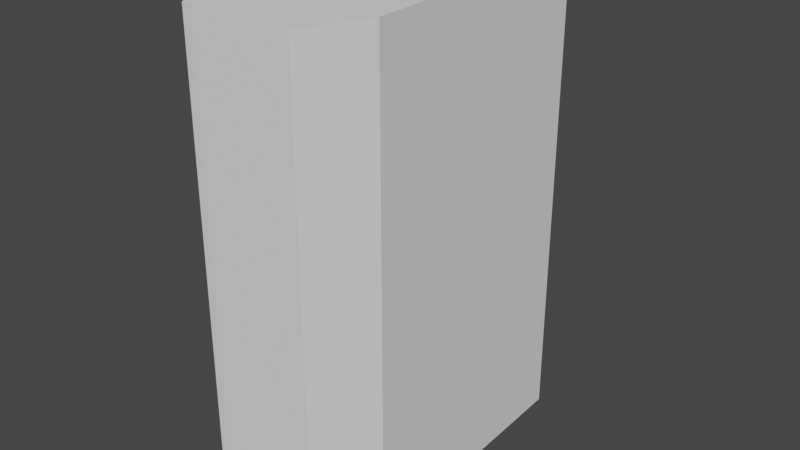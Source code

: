 # Source: CargoHullSmallCollider.blend  (saved by Blender 2.83.19; exported with 4.5.12 LTS)
import bpy
from mathutils import Matrix  # noqa: F401  (used for matrix-valued properties, if any)

bpy.ops.wm.read_factory_settings(use_empty=True)
scene = bpy.context.scene
scene.name = 'Scene'

# ---- world
world_world = bpy.data.worlds.new('World'); scene.world = world_world
world_world.use_nodes = True; world_world.node_tree.nodes.clear()
_N = world_world.node_tree.nodes; _L = world_world.node_tree.links
n0 = _N.new('ShaderNodeOutputWorld'); n0.name = 'World Output'; n0.location = (300, 300)
n1 = _N.new('ShaderNodeBackground'); n1.name = 'Background'; n1.location = (10, 300)
n1.inputs[0].default_value = (0.05088, 0.05088, 0.05088, 1.0)
_L.new(n1.outputs[0], n0.inputs[0])
n0.is_active_output = True
world_world.color = (0.05088, 0.05088, 0.05088)
world_world.use_sun_shadow = False
world_world.sun_shadow_jitter_overblur = 0.0

# ---- meshes
me_cube = bpy.data.meshes.new('Cube')
me_cube.from_pydata([(1.744, 7.023, -10.0), (-1.738, 7.022, -10.0), (1.592, 7.251, -10.0), (1.042, 7.753, -10.0), (-0.9722, 7.753, -10.0), (-1.574, 7.25, -10.0), (-3.466, -5.11, -10.0), (-3.171, 5.912, -10.0), (3.114, 5.912, -10.0), (3.466, -5.11, -10.0), (-2.258, -7.736, -10.0), (2.339, -7.736, -10.0), (1.891, -7.753, -10.0), (-1.847, -7.753, -10.0), (1.744, 7.023, 10.0), (-1.738, 7.022, 10.0), (1.592, 7.251, 10.0), (1.042, 7.753, 10.0), (-0.9722, 7.753, 10.0), (-1.574, 7.25, 10.0), (-3.466, -5.11, 10.0), (-3.171, 5.912, 10.0), (3.114, 5.912, 10.0), (3.466, -5.11, 10.0), (-2.258, -7.736, 10.0), (2.339, -7.736, 10.0), (1.891, -7.753, 10.0), (-1.847, -7.753, 10.0)], [], [(10, 24, 20, 6), (5, 1, 15, 19), (11, 9, 23, 25), (5, 19, 18, 4), (7, 21, 15, 1), (6, 20, 21, 7), (0, 14, 22, 8), (8, 22, 23, 9), (12, 11, 25, 26), (2, 16, 14, 0), (12, 26, 27, 13), (2, 3, 17, 16), (10, 13, 27, 24), (3, 4, 18, 17), (16, 17, 18, 19, 15, 21, 20, 24, 27, 26, 25, 23, 22, 14), (2, 0, 8, 9, 11, 12, 13, 10, 6, 7, 1, 5, 4, 3)])
_uv = me_cube.uv_layers.new(name='UVMap')
_uv.uv.foreach_set('vector', [0.0, 0.0, 0.0, 0.0, 0.0, 0.0, 0.0, 0.0, 0.0, 0.0, 0.0, 0.0, 0.0, 0.0, 0.0, 0.0, 0.0, 0.0, 0.0, 0.0, 0.0, 0.0, 0.0, 0.0, 0.0, 0.0, 0.0, 0.0, 0.0, 0.0, 0.0, 0.0, 0.0, 0.0, 0.0, 0.0, 0.0, 0.0, 0.0, 0.0, 0.0, 0.0, 0.0, 0.0, 0.0, 0.0, 0.0, 0.0, 0.0, 0.0, 0.0, 0.0, 0.0, 0.0, 0.0, 0.0, 0.0, 0.0, 0.0, 0.0, 0.0, 0.0, 0.0, 0.0, 0.0, 0.0, 0.0, 0.0, 0.0, 0.0, 0.0, 0.0, 0.0, 0.0, 0.0, 0.0, 0.0, 0.0, 0.0, 0.0, 0.0, 0.0, 0.0, 0.0, 0.0, 0.0, 0.0, 0.0, 0.0, 0.0, 0.0, 0.0, 0.0, 0.0, 0.0, 0.0, 0.0, 0.0, 0.0, 0.0, 0.0, 0.0, 0.0, 0.0, 0.0, 0.0, 0.0, 0.0, 0.0, 0.0, 0.0, 0.0, 0.0, 0.0, 0.0, 0.0, 0.0, 0.0, 0.0, 0.0, 0.0, 0.0, 0.0, 0.0, 0.0, 0.0, 0.0, 0.0, 0.0, 0.0, 0.0, 0.0, 0.0, 0.0, 0.0, 0.0, 0.0, 0.0, 0.0, 0.0, 0.0, 0.0, 0.0, 0.0, 0.0, 0.0, 0.0, 0.0, 0.0, 0.0, 0.0, 0.0, 0.0, 0.0, 0.0, 0.0, 0.0, 0.0, 0.0, 0.0, 0.0, 0.0, 0.0, 0.0, 0.0, 0.0, 0.0, 0.0])
me_cube.use_remesh_fix_poles = True
me_cube.use_remesh_preserve_attributes = False
me_cube.use_mirror_vertex_groups = False
me_cube.update()

# ---- objects
ob_hull = bpy.data.objects.new('Hull', me_cube)

# ---- transforms, parenting, visibility, modifiers, constraints
ob_hull.location = (0.0, 0.0, 0.0)
ob_hull.lineart.crease_threshold = 0.0

# ---- collection membership
scene.collection.objects.link(ob_hull)

# ---- scene / render settings (as saved in the file)
scene.frame_start = 1; scene.frame_end = 250; scene.frame_set(1)
scene.render.engine = 'BLENDER_EEVEE_NEXT'
scene.cycles.use_denoising = False
scene.cycles.samples = 128
scene.cycles.sampling_pattern = 'TABULATED_SOBOL'
scene.cycles.use_adaptive_sampling = False
scene.cycles.use_light_tree = False
scene.view_settings.view_transform = 'Filmic'
bpy.context.view_layer.update()

# ---- added for rendering (the .blend has no active camera and no usable light): camera, sun
cam_auto = bpy.data.cameras.new('AutoCamera')
cam_auto.lens = 50.0
cam_auto.sensor_width = 36.0
cam_auto.clip_end = 1000.0
ob_auto_camera = bpy.data.objects.new('AutoCamera', cam_auto)
scene.collection.objects.link(ob_auto_camera)
ob_auto_camera.location = (24.2774, -29.1329, 19.4219)
ob_auto_camera.rotation_euler = (1.09748, -7.21219e-08, 0.694738)
scene.camera = ob_auto_camera
light_auto_sun = bpy.data.lights.new('AutoSun', 'SUN')
light_auto_sun.energy = 3.0
light_auto_sun.angle = 0.0523599
ob_auto_sun = bpy.data.objects.new('AutoSun', light_auto_sun)
scene.collection.objects.link(ob_auto_sun)
ob_auto_sun.rotation_euler = (0.872665, 0.174533, 0.523599)
bpy.context.view_layer.update()
